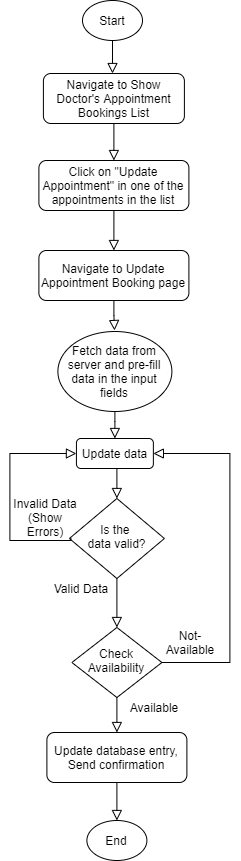

The diagram above was exported from draw.io. Its source (the exported page's mxGraphModel, read from the mxfile embedded in the PNG):
<mxGraphModel dx="744" dy="349" grid="1" gridSize="10" guides="1" tooltips="1" connect="1" arrows="1" fold="1" page="1" pageScale="1" pageWidth="850" pageHeight="1100" math="0" shadow="0">
  <root>
    <mxCell id="0" />
    <mxCell id="1" parent="0" />
    <mxCell id="1iqE9f8tsdpsz80HhzqA-1" value="" style="rounded=0;html=1;jettySize=auto;orthogonalLoop=1;fontSize=11;endArrow=block;endFill=0;endSize=8;strokeWidth=1;shadow=0;labelBackgroundColor=none;edgeStyle=orthogonalEdgeStyle;" parent="1" edge="1">
      <mxGeometry relative="1" as="geometry">
        <mxPoint x="224" y="33" as="sourcePoint" />
        <mxPoint x="224" y="83" as="targetPoint" />
      </mxGeometry>
    </mxCell>
    <mxCell id="1iqE9f8tsdpsz80HhzqA-2" value="Navigate to Show Doctor's Appointment Bookings List" style="rounded=1;whiteSpace=wrap;html=1;fontSize=12;glass=0;strokeWidth=1;shadow=0;" parent="1" vertex="1">
      <mxGeometry x="154.9" y="83" width="141" height="50" as="geometry" />
    </mxCell>
    <mxCell id="1iqE9f8tsdpsz80HhzqA-6" value="Start" style="ellipse;whiteSpace=wrap;html=1;" parent="1" vertex="1">
      <mxGeometry x="194" y="10" width="60" height="40" as="geometry" />
    </mxCell>
    <mxCell id="1iqE9f8tsdpsz80HhzqA-7" value="" style="rounded=0;html=1;jettySize=auto;orthogonalLoop=1;fontSize=11;endArrow=block;endFill=0;endSize=8;strokeWidth=1;shadow=0;labelBackgroundColor=none;edgeStyle=orthogonalEdgeStyle;exitX=0.5;exitY=1;exitDx=0;exitDy=0;entryX=0.5;entryY=0;entryDx=0;entryDy=0;" parent="1" source="1iqE9f8tsdpsz80HhzqA-2" edge="1">
      <mxGeometry relative="1" as="geometry">
        <mxPoint x="234" y="43" as="sourcePoint" />
        <mxPoint x="225.39999999999998" y="170" as="targetPoint" />
        <Array as="points">
          <mxPoint x="225" y="160" />
        </Array>
      </mxGeometry>
    </mxCell>
    <mxCell id="1iqE9f8tsdpsz80HhzqA-38" value="End" style="ellipse;whiteSpace=wrap;html=1;" parent="1" vertex="1">
      <mxGeometry x="198.39999999999998" y="830" width="60" height="40" as="geometry" />
    </mxCell>
    <mxCell id="1iqE9f8tsdpsz80HhzqA-40" value="Navigate to Update Appointment Booking page" style="rounded=1;whiteSpace=wrap;html=1;fontSize=12;glass=0;strokeWidth=1;shadow=0;" parent="1" vertex="1">
      <mxGeometry x="150.4" y="260" width="150" height="50" as="geometry" />
    </mxCell>
    <mxCell id="1iqE9f8tsdpsz80HhzqA-42" value="" style="rounded=0;html=1;jettySize=auto;orthogonalLoop=1;fontSize=11;endArrow=block;endFill=0;endSize=8;strokeWidth=1;shadow=0;labelBackgroundColor=none;edgeStyle=orthogonalEdgeStyle;exitX=0.5;exitY=1;exitDx=0;exitDy=0;" parent="1" source="1iqE9f8tsdpsz80HhzqA-40" edge="1">
      <mxGeometry relative="1" as="geometry">
        <mxPoint x="395.0350000000001" y="350" as="sourcePoint" />
        <mxPoint x="226" y="340" as="targetPoint" />
        <Array as="points">
          <mxPoint x="225" y="325" />
        </Array>
      </mxGeometry>
    </mxCell>
    <mxCell id="1iqE9f8tsdpsz80HhzqA-43" value="Update data" style="rounded=1;whiteSpace=wrap;html=1;fontSize=12;glass=0;strokeWidth=1;shadow=0;" parent="1" vertex="1">
      <mxGeometry x="187.93" y="448" width="76.94" height="30" as="geometry" />
    </mxCell>
    <mxCell id="1iqE9f8tsdpsz80HhzqA-45" value="Fetch data from server and pre-fill data in the input fields" style="ellipse;whiteSpace=wrap;html=1;" parent="1" vertex="1">
      <mxGeometry x="169.4" y="341" width="114" height="80" as="geometry" />
    </mxCell>
    <mxCell id="1iqE9f8tsdpsz80HhzqA-48" value="" style="rounded=0;html=1;jettySize=auto;orthogonalLoop=1;fontSize=11;endArrow=block;endFill=0;endSize=8;strokeWidth=1;shadow=0;labelBackgroundColor=none;edgeStyle=orthogonalEdgeStyle;exitX=0.5;exitY=1;exitDx=0;exitDy=0;entryX=0.5;entryY=0;entryDx=0;entryDy=0;" parent="1" source="1iqE9f8tsdpsz80HhzqA-45" target="1iqE9f8tsdpsz80HhzqA-43" edge="1">
      <mxGeometry relative="1" as="geometry">
        <mxPoint x="236.4" y="311" as="sourcePoint" />
        <mxPoint x="236.4" y="351" as="targetPoint" />
        <Array as="points">
          <mxPoint x="226.4" y="431" />
          <mxPoint x="226.4" y="431" />
        </Array>
      </mxGeometry>
    </mxCell>
    <mxCell id="1iqE9f8tsdpsz80HhzqA-49" value="Check Availability" style="rhombus;whiteSpace=wrap;html=1;shadow=0;fontFamily=Helvetica;fontSize=12;align=center;strokeWidth=1;spacing=6;spacingTop=-4;" parent="1" vertex="1">
      <mxGeometry x="183.4" y="637" width="90" height="70" as="geometry" />
    </mxCell>
    <mxCell id="1iqE9f8tsdpsz80HhzqA-50" value="Update database entry, Send confirmation" style="rounded=1;whiteSpace=wrap;html=1;fontSize=12;glass=0;strokeWidth=1;shadow=0;" parent="1" vertex="1">
      <mxGeometry x="158.4" y="742" width="140" height="50" as="geometry" />
    </mxCell>
    <mxCell id="1iqE9f8tsdpsz80HhzqA-51" value="" style="rounded=0;html=1;jettySize=auto;orthogonalLoop=1;fontSize=11;endArrow=block;endFill=0;endSize=8;strokeWidth=1;shadow=0;labelBackgroundColor=none;edgeStyle=orthogonalEdgeStyle;entryX=0.5;entryY=0;entryDx=0;entryDy=0;exitX=0.5;exitY=1;exitDx=0;exitDy=0;" parent="1" source="1iqE9f8tsdpsz80HhzqA-49" target="1iqE9f8tsdpsz80HhzqA-50" edge="1">
      <mxGeometry relative="1" as="geometry">
        <mxPoint x="238.4" y="532" as="sourcePoint" />
        <mxPoint x="238.4" y="572" as="targetPoint" />
      </mxGeometry>
    </mxCell>
    <mxCell id="1iqE9f8tsdpsz80HhzqA-52" value="Available" style="text;html=1;strokeColor=none;fillColor=none;align=center;verticalAlign=middle;whiteSpace=wrap;rounded=0;" parent="1" vertex="1">
      <mxGeometry x="246.4" y="707" width="40" height="20" as="geometry" />
    </mxCell>
    <mxCell id="1iqE9f8tsdpsz80HhzqA-53" value="Not- Available" style="text;html=1;strokeColor=none;fillColor=none;align=center;verticalAlign=middle;whiteSpace=wrap;rounded=0;" parent="1" vertex="1">
      <mxGeometry x="282.4" y="627" width="40" height="50" as="geometry" />
    </mxCell>
    <mxCell id="1iqE9f8tsdpsz80HhzqA-54" value="Is the &lt;br&gt;data valid?" style="rhombus;whiteSpace=wrap;html=1;shadow=0;fontFamily=Helvetica;fontSize=12;align=center;strokeWidth=1;spacing=6;spacingTop=-4;" parent="1" vertex="1">
      <mxGeometry x="180.9" y="508" width="95" height="80" as="geometry" />
    </mxCell>
    <mxCell id="1iqE9f8tsdpsz80HhzqA-55" value="" style="rounded=0;html=1;jettySize=auto;orthogonalLoop=1;fontSize=11;endArrow=block;endFill=0;endSize=8;strokeWidth=1;shadow=0;labelBackgroundColor=none;edgeStyle=orthogonalEdgeStyle;exitX=0.5;exitY=1;exitDx=0;exitDy=0;entryX=0.5;entryY=0;entryDx=0;entryDy=0;" parent="1" source="1iqE9f8tsdpsz80HhzqA-54" target="1iqE9f8tsdpsz80HhzqA-49" edge="1">
      <mxGeometry relative="1" as="geometry">
        <mxPoint x="238.4" y="467" as="sourcePoint" />
        <mxPoint x="238.4" y="517" as="targetPoint" />
      </mxGeometry>
    </mxCell>
    <mxCell id="1iqE9f8tsdpsz80HhzqA-56" value="Valid Data" style="text;html=1;strokeColor=none;fillColor=none;align=center;verticalAlign=middle;whiteSpace=wrap;rounded=0;" parent="1" vertex="1">
      <mxGeometry x="158.4" y="573" width="70" height="50" as="geometry" />
    </mxCell>
    <mxCell id="1iqE9f8tsdpsz80HhzqA-57" value="Invalid Data&lt;br&gt;(Show Errors)" style="text;html=1;strokeColor=none;fillColor=none;align=center;verticalAlign=middle;whiteSpace=wrap;rounded=0;" parent="1" vertex="1">
      <mxGeometry x="122.4" y="502" width="70" height="50" as="geometry" />
    </mxCell>
    <mxCell id="1iqE9f8tsdpsz80HhzqA-58" value="" style="rounded=0;html=1;jettySize=auto;orthogonalLoop=1;fontSize=11;endArrow=block;endFill=0;endSize=8;strokeWidth=1;shadow=0;labelBackgroundColor=none;edgeStyle=orthogonalEdgeStyle;entryX=0;entryY=0.5;entryDx=0;entryDy=0;" parent="1" target="1iqE9f8tsdpsz80HhzqA-43" edge="1">
      <mxGeometry relative="1" as="geometry">
        <mxPoint x="182.4" y="548" as="sourcePoint" />
        <mxPoint x="395.42999999999995" y="668" as="targetPoint" />
        <Array as="points">
          <mxPoint x="182.4" y="550" />
          <mxPoint x="121.4" y="550" />
          <mxPoint x="121.4" y="463" />
        </Array>
      </mxGeometry>
    </mxCell>
    <mxCell id="1iqE9f8tsdpsz80HhzqA-59" value="" style="rounded=0;html=1;jettySize=auto;orthogonalLoop=1;fontSize=11;endArrow=block;endFill=0;endSize=8;strokeWidth=1;shadow=0;labelBackgroundColor=none;edgeStyle=orthogonalEdgeStyle;exitX=0.5;exitY=1;exitDx=0;exitDy=0;entryX=0.5;entryY=0;entryDx=0;entryDy=0;" parent="1" source="1iqE9f8tsdpsz80HhzqA-43" target="1iqE9f8tsdpsz80HhzqA-54" edge="1">
      <mxGeometry relative="1" as="geometry">
        <mxPoint x="236.4" y="431" as="sourcePoint" />
        <mxPoint x="236.4" y="458" as="targetPoint" />
        <Array as="points">
          <mxPoint x="228.4" y="478" />
        </Array>
      </mxGeometry>
    </mxCell>
    <mxCell id="1iqE9f8tsdpsz80HhzqA-60" value="" style="rounded=0;html=1;jettySize=auto;orthogonalLoop=1;fontSize=11;endArrow=block;endFill=0;endSize=8;strokeWidth=1;shadow=0;labelBackgroundColor=none;edgeStyle=orthogonalEdgeStyle;entryX=0.5;entryY=0;entryDx=0;entryDy=0;exitX=0.5;exitY=1;exitDx=0;exitDy=0;" parent="1" source="1iqE9f8tsdpsz80HhzqA-50" target="1iqE9f8tsdpsz80HhzqA-38" edge="1">
      <mxGeometry relative="1" as="geometry">
        <mxPoint x="238.4" y="717" as="sourcePoint" />
        <mxPoint x="238.4" y="752" as="targetPoint" />
        <Array as="points">
          <mxPoint x="228.4" y="820" />
        </Array>
      </mxGeometry>
    </mxCell>
    <mxCell id="1iqE9f8tsdpsz80HhzqA-61" value="" style="rounded=0;html=1;jettySize=auto;orthogonalLoop=1;fontSize=11;endArrow=block;endFill=0;endSize=8;strokeWidth=1;shadow=0;labelBackgroundColor=none;edgeStyle=orthogonalEdgeStyle;entryX=1;entryY=0.5;entryDx=0;entryDy=0;exitX=1;exitY=0.5;exitDx=0;exitDy=0;" parent="1" source="1iqE9f8tsdpsz80HhzqA-49" target="1iqE9f8tsdpsz80HhzqA-43" edge="1">
      <mxGeometry relative="1" as="geometry">
        <mxPoint x="192.4" y="558" as="sourcePoint" />
        <mxPoint x="197.92999999999998" y="473" as="targetPoint" />
        <Array as="points">
          <mxPoint x="341.4" y="672" />
          <mxPoint x="341.4" y="463" />
        </Array>
      </mxGeometry>
    </mxCell>
    <mxCell id="mhtc-K9GNmECORCSvMkt-4" value="Click on &quot;Update Appointment&quot; in one of the appointments in the list" style="rounded=1;whiteSpace=wrap;html=1;fontSize=12;glass=0;strokeWidth=1;shadow=0;" parent="1" vertex="1">
      <mxGeometry x="150.4" y="170" width="150" height="50" as="geometry" />
    </mxCell>
    <mxCell id="mhtc-K9GNmECORCSvMkt-6" value="" style="rounded=0;html=1;jettySize=auto;orthogonalLoop=1;fontSize=11;endArrow=block;endFill=0;endSize=8;strokeWidth=1;shadow=0;labelBackgroundColor=none;edgeStyle=orthogonalEdgeStyle;exitX=0.5;exitY=1;exitDx=0;exitDy=0;" parent="1" source="mhtc-K9GNmECORCSvMkt-4" target="1iqE9f8tsdpsz80HhzqA-40" edge="1">
      <mxGeometry relative="1" as="geometry">
        <mxPoint x="235.39999999999998" y="143" as="sourcePoint" />
        <mxPoint x="235.39999999999998" y="180" as="targetPoint" />
        <Array as="points" />
      </mxGeometry>
    </mxCell>
  </root>
</mxGraphModel>